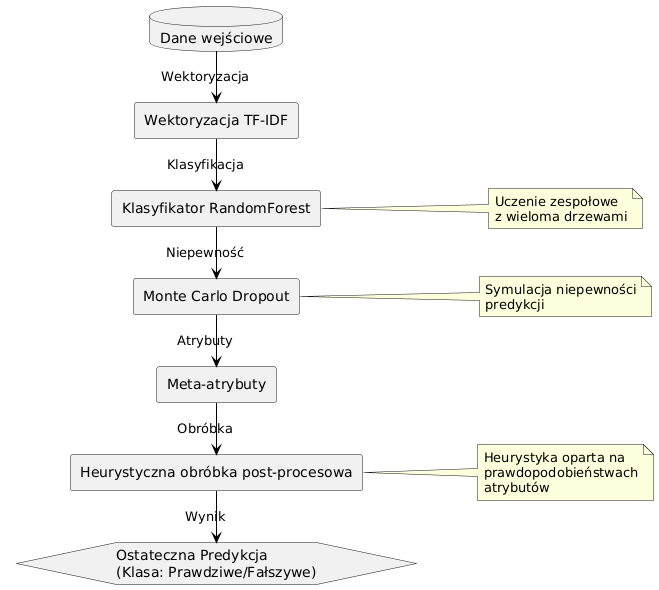

The diagram above was rendered by PlantUML. Its source (embedded in the PNG):
@startuml
left to right direction

skinparam backgroundColor white
skinparam borderColor black
skinparam arrowColor black

database InputData as "Dane wejściowe"
rectangle TFIDF as "Wektoryzacja TF-IDF"
rectangle RandomForest as "Klasyfikator RandomForest"
rectangle MonteCarlo as "Monte Carlo Dropout"
rectangle MetaAttributes as "Meta-atrybuty"
rectangle Heuristic as "Heurystyczna obróbka post-procesowa"
hexagon FinalPrediction as "Ostateczna Predykcja\n(Klasa: Prawdziwe/Fałszywe)"

InputData -> TFIDF : Wektoryzacja
TFIDF -> RandomForest : Klasyfikacja
RandomForest -> MonteCarlo : Niepewność
MonteCarlo -> MetaAttributes : Atrybuty
MetaAttributes -> Heuristic : Obróbka
Heuristic -> FinalPrediction : Wynik

note right of RandomForest
  Uczenie zespołowe
  z wieloma drzewami
end note

note right of MonteCarlo
  Symulacja niepewności
  predykcji
end note

note right of Heuristic
  Heurystyka oparta na
  prawdopodobieństwach
  atrybutów
end note
@enduml